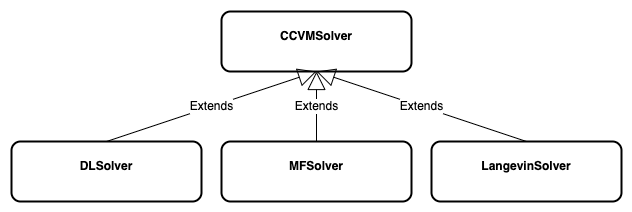

The diagram above was exported from draw.io. Its source (the exported page's mxGraphModel, read from the mxfile embedded in the PNG):
<mxGraphModel dx="1674" dy="790" grid="1" gridSize="10" guides="1" tooltips="1" connect="1" arrows="1" fold="1" page="1" pageScale="1" pageWidth="1654" pageHeight="1169" math="0" shadow="0">
  <root>
    <mxCell id="0" />
    <mxCell id="1" parent="0" />
    <mxCell id="2" value="&lt;p style=&quot;margin: 4px 0px 0px;&quot;&gt;&lt;br&gt;&lt;b&gt;CCVMSolver&lt;/b&gt;&lt;/p&gt;" style="verticalAlign=top;align=center;overflow=fill;fontSize=12;fontFamily=Helvetica;html=1;whiteSpace=wrap;rounded=1;strokeColor=default;strokeWidth=2;fontColor=default;fillColor=default;" vertex="1" parent="1">
      <mxGeometry x="2410" y="150" width="190" height="60" as="geometry" />
    </mxCell>
    <mxCell id="3" value="Extends" style="endArrow=block;endSize=16;endFill=0;html=1;rounded=0;fontFamily=Helvetica;fontSize=12;fontColor=default;exitX=0.5;exitY=0;exitDx=0;exitDy=0;entryX=0.5;entryY=1;entryDx=0;entryDy=0;" edge="1" source="5" target="2" parent="1">
      <mxGeometry width="160" relative="1" as="geometry">
        <mxPoint x="2068" y="380" as="sourcePoint" />
        <mxPoint x="2424" y="220.00000000000003" as="targetPoint" />
      </mxGeometry>
    </mxCell>
    <mxCell id="4" value="Extends" style="endArrow=block;endSize=16;endFill=0;html=1;rounded=0;fontFamily=Helvetica;fontSize=12;fontColor=default;exitX=0.5;exitY=0;exitDx=0;exitDy=0;entryX=0.5;entryY=1;entryDx=0;entryDy=0;" edge="1" source="6" target="2" parent="1">
      <mxGeometry width="160" relative="1" as="geometry">
        <mxPoint x="2419" y="392" as="sourcePoint" />
        <mxPoint x="2415" y="220.00000000000003" as="targetPoint" />
      </mxGeometry>
    </mxCell>
    <mxCell id="5" value="&lt;p style=&quot;margin:0px;margin-top:4px;text-align:center;&quot;&gt;&lt;b&gt;&lt;br&gt;DLSolver&lt;/b&gt;&lt;/p&gt;" style="verticalAlign=top;align=left;overflow=fill;fontSize=12;fontFamily=Helvetica;html=1;whiteSpace=wrap;rounded=1;strokeColor=default;strokeWidth=2;fontColor=default;fillColor=default;" vertex="1" parent="1">
      <mxGeometry x="2200" y="280" width="190" height="60" as="geometry" />
    </mxCell>
    <mxCell id="6" value="&lt;p style=&quot;margin: 4px 0px 0px;&quot;&gt;&lt;br&gt;&lt;b&gt;MFSolver&lt;/b&gt;&lt;/p&gt;" style="verticalAlign=top;align=center;overflow=fill;fontSize=12;fontFamily=Helvetica;html=1;whiteSpace=wrap;rounded=1;strokeColor=default;strokeWidth=2;fontColor=default;fillColor=default;" vertex="1" parent="1">
      <mxGeometry x="2410" y="280" width="190" height="60" as="geometry" />
    </mxCell>
    <mxCell id="7" value="Extends" style="endArrow=block;endSize=16;endFill=0;html=1;rounded=0;fontFamily=Helvetica;fontSize=12;fontColor=default;exitX=0.5;exitY=0;exitDx=0;exitDy=0;entryX=0.5;entryY=1;entryDx=0;entryDy=0;" edge="1" source="8" target="2" parent="1">
      <mxGeometry width="160" relative="1" as="geometry">
        <mxPoint x="2640.3199999999997" y="392" as="sourcePoint" />
        <mxPoint x="2478" y="222.76000000000002" as="targetPoint" />
      </mxGeometry>
    </mxCell>
    <mxCell id="8" value="&lt;p style=&quot;margin: 4px 0px 0px;&quot;&gt;&lt;br&gt;&lt;b&gt;LangevinSolver&lt;/b&gt;&lt;/p&gt;" style="verticalAlign=top;align=center;overflow=fill;fontSize=12;fontFamily=Helvetica;html=1;whiteSpace=wrap;rounded=1;strokeColor=default;strokeWidth=2;fontColor=default;fillColor=default;" vertex="1" parent="1">
      <mxGeometry x="2620" y="280" width="190" height="60" as="geometry" />
    </mxCell>
  </root>
</mxGraphModel>